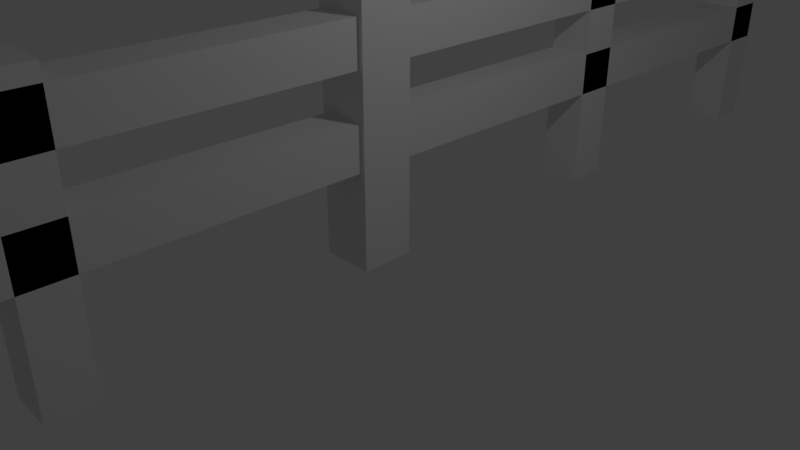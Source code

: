 # Source: fence.blend  (saved by Blender 2.78.0; exported with 4.5.12 LTS)
import bpy
from mathutils import Matrix  # noqa: F401  (used for matrix-valued properties, if any)

bpy.ops.wm.read_factory_settings(use_empty=True)
scene = bpy.context.scene
scene.name = 'Scene'

# ---- collections
col_collection_1 = bpy.data.collections.new('Collection 1'); scene.collection.children.link(col_collection_1)

# ---- materials (node trees are filled in below, after node groups)
mat_material = bpy.data.materials.new('Material')
mat_material.alpha_threshold = 0.0
mat_material.use_transparent_shadow = False
mat_material.roughness = 0.5
mat_material.line_color = (0.0, 0.0, 0.0, 1.0)

# ---- material node trees

# ---- world
world_world = bpy.data.worlds.new('World'); scene.world = world_world
world_world.color = (0.05088, 0.05088, 0.05088)
world_world.use_sun_shadow = False
world_world.sun_shadow_jitter_overblur = 0.0
world_world.cycles.sampling_method = 'MANUAL'

# ---- cameras
cam_camera = bpy.data.cameras.new('Camera')
cam_camera.clip_end = 100.0
cam_camera.lens = 35.0
cam_camera.sensor_width = 32.0
cam_camera.sensor_height = 18.0
cam_camera.ortho_scale = 7.314
cam_camera.dof.focus_distance = 0.0
cam_camera.dof.aperture_fstop = 128.0

# ---- lights
light_lamp = bpy.data.lights.new('Lamp', 'POINT')
light_lamp.transmission_factor = 0.0
light_lamp.cutoff_distance = 30.0
light_lamp.energy = 100.0
light_lamp.shadow_buffer_clip_start = 1.001
light_lamp.shadow_soft_size = 0.1
light_lamp.shadow_maximum_resolution = 0.006
light_lamp.use_absolute_resolution = True

# ---- meshes
me_cube = bpy.data.meshes.new('Cube')
me_cube.from_pydata([(0.3625, 0.3625, 3.841), (0.3625, -0.3625, 3.841), (-0.3625, -0.3625, 3.841), (-0.3625, 0.3625, 3.841), (0.3625, 0.3625, 0.02184), (0.3625, -0.3625, 0.02184), (-0.3625, -0.3625, 0.02184), (-0.3625, 0.3625, 0.02184), (-0.3, -9.0, 2.556), (-0.3, -9.0, 3.156), (-0.3, 9.0, 2.556), (-0.3, 9.0, 3.156), (0.3, -9.0, 2.556), (0.3, -9.0, 3.156), (0.3, 9.0, 2.556), (0.3, 9.0, 3.156), (-0.3, -9.0, 1.318), (-0.3, -9.0, 1.918), (-0.3, 9.0, 1.318), (-0.3, 9.0, 1.918), (0.3, -9.0, 1.318), (0.3, -9.0, 1.918), (0.3, 9.0, 1.318), (0.3, 9.0, 1.918), (-0.3, 3.959, -0.04298), (-0.3, 3.959, 3.557), (-0.3, 4.559, -0.04298), (-0.3, 4.559, 3.557), (0.3, 3.959, -0.04298), (0.3, 3.959, 3.557), (0.3, 4.559, -0.04298), (0.3, 4.559, 3.557), (-0.3, 8.38, -0.1443), (-0.3, 8.38, 3.756), (-0.3, 8.98, -0.1443), (-0.3, 8.98, 3.756), (0.3, 8.38, -0.1443), (0.3, 8.38, 3.756), (0.3, 8.98, -0.1443), (0.3, 8.98, 3.756), (-0.3, -4.43, -0.1263), (-0.3, -4.43, 3.354), (-0.3, -3.83, -0.1263), (-0.3, -3.83, 3.354), (0.3, -4.43, -0.1263), (0.3, -4.43, 3.354), (0.3, -3.83, -0.1263), (0.3, -3.83, 3.354), (-0.3, -9.078, -0.1014), (-0.3, -9.078, 3.499), (-0.3, -8.478, -0.1014), (-0.3, -8.478, 3.499), (0.3, -9.078, -0.1014), (0.3, -9.078, 3.499), (0.3, -8.478, -0.1014), (0.3, -8.478, 3.499)], [], [(0, 1, 2, 3), (4, 7, 6, 5), (0, 4, 5, 1), (1, 5, 6, 2), (2, 6, 7, 3), (4, 0, 3, 7), (8, 9, 11, 10), (10, 11, 15, 14), (14, 15, 13, 12), (12, 13, 9, 8), (10, 14, 12, 8), (15, 11, 9, 13), (16, 17, 19, 18), (18, 19, 23, 22), (22, 23, 21, 20), (20, 21, 17, 16), (18, 22, 20, 16), (23, 19, 17, 21), (24, 25, 27, 26), (26, 27, 31, 30), (30, 31, 29, 28), (28, 29, 25, 24), (26, 30, 28, 24), (31, 27, 25, 29), (32, 33, 35, 34), (34, 35, 39, 38), (38, 39, 37, 36), (36, 37, 33, 32), (34, 38, 36, 32), (39, 35, 33, 37), (40, 41, 43, 42), (42, 43, 47, 46), (46, 47, 45, 44), (44, 45, 41, 40), (42, 46, 44, 40), (47, 43, 41, 45), (48, 49, 51, 50), (50, 51, 55, 54), (54, 55, 53, 52), (52, 53, 49, 48), (50, 54, 52, 48), (55, 51, 49, 53)])
me_cube.materials.append(mat_material)
me_cube.use_remesh_preserve_volume = False
me_cube.use_remesh_preserve_attributes = False
me_cube.use_mirror_vertex_groups = False
me_cube.update()

# ---- objects
ob_cube = bpy.data.objects.new('Cube', me_cube)
ob_lamp = bpy.data.objects.new('Lamp', light_lamp)
ob_camera = bpy.data.objects.new('Camera', cam_camera)

# ---- transforms, parenting, visibility, modifiers, constraints
ob_cube.location = (0.0, 0.0, 0.0)
ob_cube.lock_rotations_4d = False
ob_cube.empty_display_type = 'ARROWS'
ob_cube.lineart.crease_threshold = 0.0
ob_lamp.location = (4.076, 1.005, 5.904)
ob_lamp.rotation_euler = (0.6503, 0.05522, 1.866)
ob_lamp.lock_rotations_4d = False
ob_lamp.empty_display_type = 'ARROWS'
ob_lamp.color = (0.0, 0.0, 0.0, 0.0)
ob_lamp.lineart.crease_threshold = 0.0
ob_camera.location = (7.481, -6.508, 5.344)
ob_camera.rotation_euler = (1.109, 0.0, 0.8149)
ob_camera.lock_rotations_4d = False
ob_camera.empty_display_type = 'ARROWS'
ob_camera.color = (0.0, 0.0, 0.0, 0.0)
ob_camera.display_type = 'WIRE'
ob_camera.lineart.crease_threshold = 0.0

# ---- collection membership
col_collection_1.objects.link(ob_cube)
col_collection_1.objects.link(ob_lamp)
col_collection_1.objects.link(ob_camera)

# ---- scene / render settings (as saved in the file)
scene.camera = ob_camera
scene.frame_start = 1; scene.frame_end = 250; scene.frame_set(1)
scene.render.engine = 'BLENDER_EEVEE_NEXT'
scene.render.resolution_percentage = 50
scene.render.dither_intensity = 0.0
scene.cycles.use_denoising = False
scene.cycles.samples = 128
scene.cycles.sampling_pattern = 'TABULATED_SOBOL'
scene.cycles.light_sampling_threshold = 0.0
scene.cycles.use_adaptive_sampling = False
scene.cycles.use_light_tree = False
scene.cycles.blur_glossy = 0.0
scene.cycles.sample_clamp_indirect = 0.0
scene.view_settings.view_transform = 'Standard'
bpy.context.view_layer.update()
